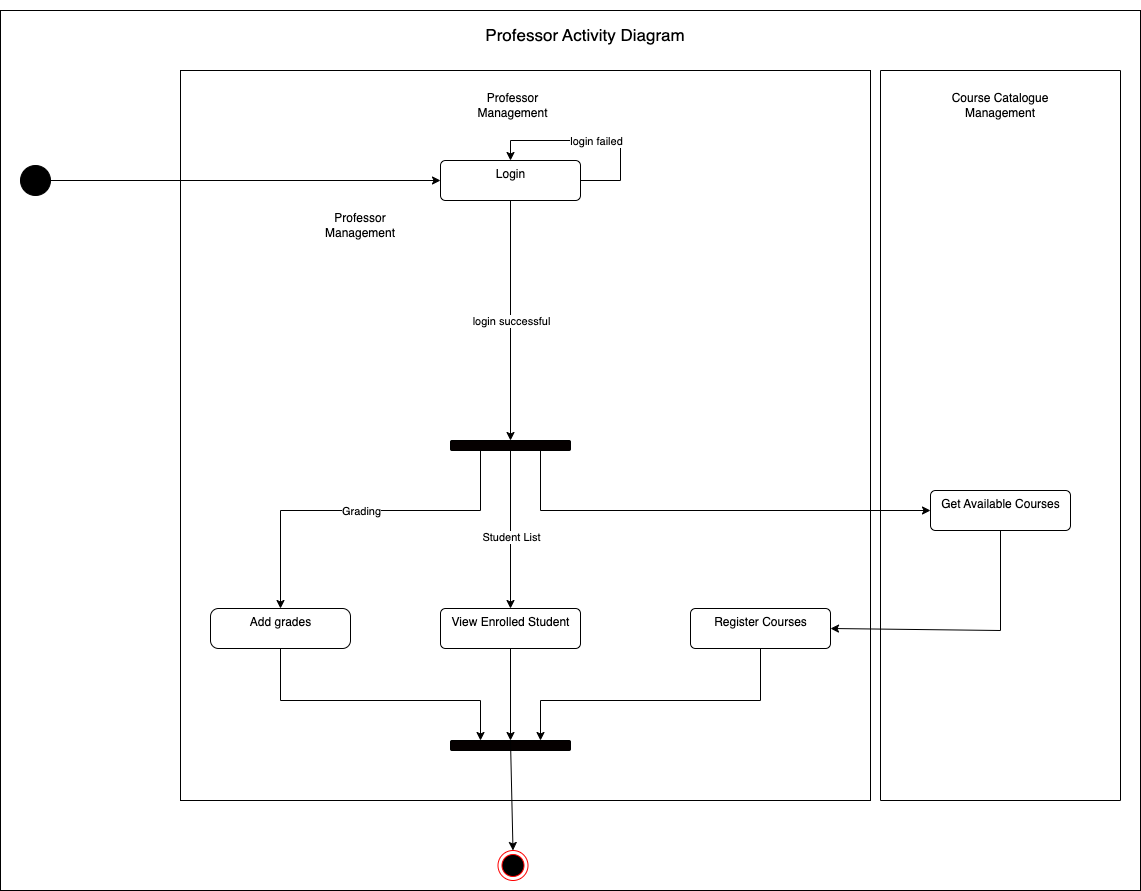

The diagram above was exported from draw.io. Its source (the exported page's mxGraphModel, read from the mxfile embedded in the PNG):
<mxGraphModel dx="2069" dy="828" grid="1" gridSize="10" guides="1" tooltips="1" connect="1" arrows="1" fold="1" page="1" pageScale="1" pageWidth="827" pageHeight="1169" math="0" shadow="0">
  <root>
    <mxCell id="0" />
    <mxCell id="1" parent="0" />
    <mxCell id="JLmQoORGF5xMoX4_ppZk-2" value="" style="rounded=0;whiteSpace=wrap;html=1;" parent="1" vertex="1">
      <mxGeometry x="-640" y="150" width="1140" height="880" as="geometry" />
    </mxCell>
    <mxCell id="H8Mu4MUvr0TVH7oJPDO8-2" value="" style="rounded=0;whiteSpace=wrap;html=1;" parent="1" vertex="1">
      <mxGeometry x="-460" y="210" width="690" height="730" as="geometry" />
    </mxCell>
    <mxCell id="M1VHwo-PqEiZ-uY5bXHX-3" value="Login" style="html=1;align=center;verticalAlign=top;rounded=1;absoluteArcSize=1;arcSize=10;dashed=0;" vertex="1" parent="1">
      <mxGeometry x="-200" y="300" width="140" height="40" as="geometry" />
    </mxCell>
    <mxCell id="H8Mu4MUvr0TVH7oJPDO8-3" value="" style="rounded=0;whiteSpace=wrap;html=1;direction=south;" parent="1" vertex="1">
      <mxGeometry x="240" y="210" width="240" height="730" as="geometry" />
    </mxCell>
    <mxCell id="5xGZl4Fzwvh21kp7Yc1C-2" value="" style="endArrow=classic;html=1;rounded=0;entryX=0.5;entryY=0;entryDx=0;entryDy=0;exitX=1;exitY=0.5;exitDx=0;exitDy=0;" parent="1" source="M1VHwo-PqEiZ-uY5bXHX-3" target="M1VHwo-PqEiZ-uY5bXHX-3" edge="1">
      <mxGeometry relative="1" as="geometry">
        <mxPoint x="-130" y="440" as="sourcePoint" />
        <mxPoint x="230" y="350" as="targetPoint" />
        <Array as="points">
          <mxPoint x="-20" y="320" />
          <mxPoint x="-20" y="280" />
          <mxPoint x="-130" y="280" />
        </Array>
      </mxGeometry>
    </mxCell>
    <mxCell id="5xGZl4Fzwvh21kp7Yc1C-3" value="login failed" style="edgeLabel;resizable=0;html=1;align=center;verticalAlign=middle;" parent="5xGZl4Fzwvh21kp7Yc1C-2" connectable="0" vertex="1">
      <mxGeometry relative="1" as="geometry" />
    </mxCell>
    <mxCell id="ldiNKdkF1IZ3hh8mo39r-1" value="" style="endArrow=classic;html=1;rounded=0;exitX=0.5;exitY=1;exitDx=0;exitDy=0;entryX=0.5;entryY=0;entryDx=0;entryDy=0;" parent="1" source="5xGZl4Fzwvh21kp7Yc1C-20" target="TPdRlhzawlWdRp19ZQss-1" edge="1">
      <mxGeometry relative="1" as="geometry">
        <mxPoint x="-90" y="580" as="sourcePoint" />
        <mxPoint x="70" y="580" as="targetPoint" />
      </mxGeometry>
    </mxCell>
    <mxCell id="ldiNKdkF1IZ3hh8mo39r-4" value="" style="endArrow=classic;html=1;rounded=0;exitX=0.5;exitY=1;exitDx=0;exitDy=0;entryX=0.75;entryY=0;entryDx=0;entryDy=0;" parent="1" source="5xGZl4Fzwvh21kp7Yc1C-19" target="TPdRlhzawlWdRp19ZQss-1" edge="1">
      <mxGeometry relative="1" as="geometry">
        <mxPoint x="-120" y="720" as="sourcePoint" />
        <mxPoint x="-120" y="850" as="targetPoint" />
        <Array as="points">
          <mxPoint x="120" y="840" />
          <mxPoint x="-100" y="840" />
        </Array>
      </mxGeometry>
    </mxCell>
    <mxCell id="ldiNKdkF1IZ3hh8mo39r-6" value="Get Available Courses" style="html=1;align=center;verticalAlign=top;rounded=1;absoluteArcSize=1;arcSize=10;dashed=0;" parent="1" vertex="1">
      <mxGeometry x="290" y="630" width="140" height="40" as="geometry" />
    </mxCell>
    <mxCell id="5xGZl4Fzwvh21kp7Yc1C-17" value="" style="endArrow=classic;html=1;rounded=0;exitX=1;exitY=0.5;exitDx=0;exitDy=0;entryX=0;entryY=0.5;entryDx=0;entryDy=0;" parent="1" source="M1VHwo-PqEiZ-uY5bXHX-1" target="M1VHwo-PqEiZ-uY5bXHX-3" edge="1">
      <mxGeometry width="50" height="50" relative="1" as="geometry">
        <mxPoint x="150" y="550" as="sourcePoint" />
        <mxPoint x="200" y="500" as="targetPoint" />
      </mxGeometry>
    </mxCell>
    <mxCell id="5xGZl4Fzwvh21kp7Yc1C-13" value="" style="endArrow=classic;html=1;rounded=0;exitX=0.5;exitY=1;exitDx=0;exitDy=0;" parent="1" source="M1VHwo-PqEiZ-uY5bXHX-3" edge="1">
      <mxGeometry relative="1" as="geometry">
        <mxPoint x="-130" y="480" as="sourcePoint" />
        <mxPoint x="-130" y="580" as="targetPoint" />
      </mxGeometry>
    </mxCell>
    <mxCell id="5xGZl4Fzwvh21kp7Yc1C-14" value="login successful" style="edgeLabel;resizable=0;html=1;align=center;verticalAlign=middle;" parent="5xGZl4Fzwvh21kp7Yc1C-13" connectable="0" vertex="1">
      <mxGeometry relative="1" as="geometry" />
    </mxCell>
    <mxCell id="5xGZl4Fzwvh21kp7Yc1C-21" value="Add grades" style="html=1;align=center;verticalAlign=top;rounded=1;absoluteArcSize=1;arcSize=16;dashed=0;" parent="1" vertex="1">
      <mxGeometry x="-430" y="748" width="140" height="40" as="geometry" />
    </mxCell>
    <mxCell id="5xGZl4Fzwvh21kp7Yc1C-25" value="" style="ellipse;html=1;shape=endState;fillColor=#000000;strokeColor=#ff0000;" parent="1" vertex="1">
      <mxGeometry x="-142.5" y="990" width="30" height="30" as="geometry" />
    </mxCell>
    <mxCell id="5xGZl4Fzwvh21kp7Yc1C-19" value="Register Courses" style="html=1;align=center;verticalAlign=top;rounded=1;absoluteArcSize=1;arcSize=10;dashed=0;" parent="1" vertex="1">
      <mxGeometry x="50" y="748" width="140" height="40" as="geometry" />
    </mxCell>
    <mxCell id="5xGZl4Fzwvh21kp7Yc1C-28" value="" style="endArrow=classic;html=1;rounded=0;entryX=0.5;entryY=0;entryDx=0;entryDy=0;" parent="1" target="5xGZl4Fzwvh21kp7Yc1C-20" edge="1">
      <mxGeometry relative="1" as="geometry">
        <mxPoint x="-130" y="590" as="sourcePoint" />
        <mxPoint x="-110" y="650" as="targetPoint" />
      </mxGeometry>
    </mxCell>
    <mxCell id="5xGZl4Fzwvh21kp7Yc1C-29" value="Student List" style="edgeLabel;resizable=0;html=1;align=center;verticalAlign=middle;" parent="5xGZl4Fzwvh21kp7Yc1C-28" connectable="0" vertex="1">
      <mxGeometry relative="1" as="geometry">
        <mxPoint y="7" as="offset" />
      </mxGeometry>
    </mxCell>
    <mxCell id="5xGZl4Fzwvh21kp7Yc1C-32" value="" style="endArrow=classic;html=1;rounded=0;exitX=0.5;exitY=1;exitDx=0;exitDy=0;entryX=0.25;entryY=0;entryDx=0;entryDy=0;" parent="1" source="5xGZl4Fzwvh21kp7Yc1C-21" target="TPdRlhzawlWdRp19ZQss-1" edge="1">
      <mxGeometry width="50" height="50" relative="1" as="geometry">
        <mxPoint x="-40" y="610" as="sourcePoint" />
        <mxPoint x="10" y="560" as="targetPoint" />
        <Array as="points">
          <mxPoint x="-360" y="840" />
          <mxPoint x="-160" y="840" />
        </Array>
      </mxGeometry>
    </mxCell>
    <mxCell id="M1VHwo-PqEiZ-uY5bXHX-1" value="" style="shape=ellipse;html=1;fillColor=strokeColor;fontSize=18;fontColor=#ffffff;" parent="1" vertex="1">
      <mxGeometry x="-620" y="305" width="30" height="30" as="geometry" />
    </mxCell>
    <mxCell id="5xGZl4Fzwvh21kp7Yc1C-20" value="View Enrolled Student" style="html=1;align=center;verticalAlign=top;rounded=1;absoluteArcSize=1;arcSize=10;dashed=0;" parent="1" vertex="1">
      <mxGeometry x="-200" y="748" width="140" height="40" as="geometry" />
    </mxCell>
    <mxCell id="VzsQ3fdJtWun9V8RlYPq-1" value="Professor Management" style="text;html=1;strokeColor=none;fillColor=none;align=center;verticalAlign=middle;whiteSpace=wrap;rounded=0;" vertex="1" parent="1">
      <mxGeometry x="-330" y="350" width="100" height="30" as="geometry" />
    </mxCell>
    <mxCell id="ytZtQi-ZHHYUrJ4U94ez-1" value="Course Catalogue Management" style="text;html=1;strokeColor=none;fillColor=none;align=center;verticalAlign=middle;whiteSpace=wrap;rounded=0;" vertex="1" parent="1">
      <mxGeometry x="275" y="230" width="170" height="30" as="geometry" />
    </mxCell>
    <mxCell id="eeDXQPPI9OZd0yDTFKsY-3" style="edgeStyle=orthogonalEdgeStyle;rounded=0;orthogonalLoop=1;jettySize=auto;html=1;fontSize=17;entryX=0;entryY=0.5;entryDx=0;entryDy=0;exitX=0.75;exitY=1;exitDx=0;exitDy=0;" edge="1" parent="1" source="Rrca4bm_Gd1LcBoGc-jq-1" target="ldiNKdkF1IZ3hh8mo39r-6">
      <mxGeometry relative="1" as="geometry">
        <Array as="points">
          <mxPoint x="-100" y="650" />
        </Array>
      </mxGeometry>
    </mxCell>
    <mxCell id="Rrca4bm_Gd1LcBoGc-jq-1" value="" style="rounded=1;whiteSpace=wrap;html=1;fillColor=#050000;" vertex="1" parent="1">
      <mxGeometry x="-190" y="580" width="120" height="10" as="geometry" />
    </mxCell>
    <mxCell id="TPdRlhzawlWdRp19ZQss-1" value="" style="rounded=1;whiteSpace=wrap;html=1;fillColor=#050000;" vertex="1" parent="1">
      <mxGeometry x="-190" y="880" width="120" height="10" as="geometry" />
    </mxCell>
    <mxCell id="TPdRlhzawlWdRp19ZQss-4" value="" style="endArrow=classic;html=1;rounded=0;exitX=0.5;exitY=0;exitDx=0;exitDy=0;entryX=0.5;entryY=0;entryDx=0;entryDy=0;" edge="1" parent="1" source="TPdRlhzawlWdRp19ZQss-1" target="5xGZl4Fzwvh21kp7Yc1C-25">
      <mxGeometry width="50" height="50" relative="1" as="geometry">
        <mxPoint x="-330" y="828" as="sourcePoint" />
        <mxPoint x="-130" y="920" as="targetPoint" />
      </mxGeometry>
    </mxCell>
    <mxCell id="TPdRlhzawlWdRp19ZQss-5" value="" style="endArrow=classic;html=1;rounded=0;" edge="1" parent="1" target="5xGZl4Fzwvh21kp7Yc1C-21">
      <mxGeometry relative="1" as="geometry">
        <mxPoint x="-160" y="590" as="sourcePoint" />
        <mxPoint x="-120" y="758" as="targetPoint" />
        <Array as="points">
          <mxPoint x="-160" y="650" />
          <mxPoint x="-360" y="650" />
        </Array>
      </mxGeometry>
    </mxCell>
    <mxCell id="TPdRlhzawlWdRp19ZQss-6" value="Grading" style="edgeLabel;resizable=0;html=1;align=center;verticalAlign=middle;" connectable="0" vertex="1" parent="TPdRlhzawlWdRp19ZQss-5">
      <mxGeometry relative="1" as="geometry">
        <mxPoint x="-1" as="offset" />
      </mxGeometry>
    </mxCell>
    <mxCell id="Gfw4e_RrBumNiMJqBaZP-3" value="&lt;font style=&quot;font-size: 17px;&quot;&gt;Professor Activity Diagram&lt;/font&gt;" style="text;html=1;strokeColor=none;fillColor=none;align=center;verticalAlign=middle;whiteSpace=wrap;rounded=0;" vertex="1" parent="1">
      <mxGeometry x="-170" y="140" width="230" height="70" as="geometry" />
    </mxCell>
    <mxCell id="ziEVNVv1LuQitGktno6e-1" value="Professor Management" style="text;html=1;strokeColor=none;fillColor=none;align=center;verticalAlign=middle;whiteSpace=wrap;rounded=0;" vertex="1" parent="1">
      <mxGeometry x="-190" y="230" width="125" height="30" as="geometry" />
    </mxCell>
    <mxCell id="NQEfNrDUdG7m-0Ps78BB-5" value="" style="endArrow=classic;html=1;rounded=0;fontSize=17;exitX=0.5;exitY=1;exitDx=0;exitDy=0;entryX=1;entryY=0.5;entryDx=0;entryDy=0;" edge="1" parent="1" source="ldiNKdkF1IZ3hh8mo39r-6" target="5xGZl4Fzwvh21kp7Yc1C-19">
      <mxGeometry width="50" height="50" relative="1" as="geometry">
        <mxPoint x="-130" y="630" as="sourcePoint" />
        <mxPoint x="-80" y="580" as="targetPoint" />
        <Array as="points">
          <mxPoint x="360" y="770" />
        </Array>
      </mxGeometry>
    </mxCell>
  </root>
</mxGraphModel>